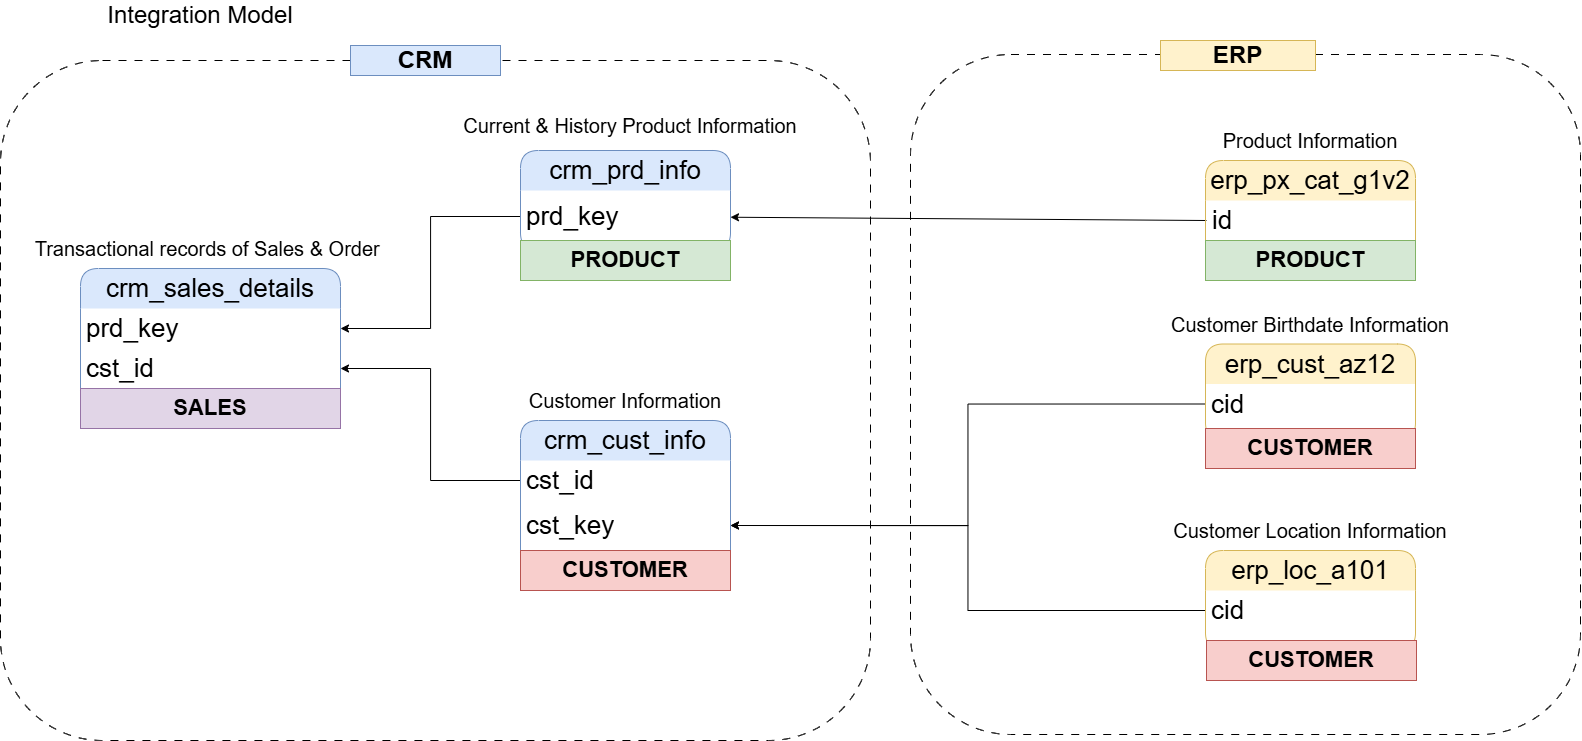

The diagram above was exported from draw.io. Its source (the exported page's mxGraphModel, read from the mxfile embedded in the PNG):
<mxGraphModel dx="2847" dy="768" grid="1" gridSize="10" guides="1" tooltips="1" connect="1" arrows="1" fold="1" page="1" pageScale="1" pageWidth="1169" pageHeight="827" math="0" shadow="0">
  <root>
    <mxCell id="0" />
    <mxCell id="1" parent="0" />
    <mxCell id="ltZCha-7qK-zWi8eaxsj-14" parent="1" style="rounded=1;whiteSpace=wrap;html=1;fillColor=none;dashed=1;dashPattern=8 8;" value="" vertex="1">
      <mxGeometry height="680" width="670" x="880" y="74" as="geometry" />
    </mxCell>
    <mxCell id="ltZCha-7qK-zWi8eaxsj-13" parent="1" style="rounded=1;whiteSpace=wrap;html=1;fillColor=none;dashed=1;dashPattern=8 8;" value="" vertex="1">
      <mxGeometry height="680" width="870" x="-30" y="80" as="geometry" />
    </mxCell>
    <mxCell id="q4KQDVFJ1qxNYy_aC81o-1" parent="1" style="text;html=1;whiteSpace=wrap;strokeColor=none;fillColor=none;align=center;verticalAlign=middle;rounded=0;" value="&lt;font style=&quot;font-size: 24px;&quot;&gt;Integration Model&lt;/font&gt;" vertex="1">
      <mxGeometry height="30" width="240" x="50" y="20" as="geometry" />
    </mxCell>
    <mxCell id="q4KQDVFJ1qxNYy_aC81o-59" edge="1" parent="1" source="q4KQDVFJ1qxNYy_aC81o-3" style="edgeStyle=orthogonalEdgeStyle;rounded=0;orthogonalLoop=1;jettySize=auto;html=1;exitX=0;exitY=0.5;exitDx=0;exitDy=0;entryX=1;entryY=0.5;entryDx=0;entryDy=0;" target="q4KQDVFJ1qxNYy_aC81o-21">
      <mxGeometry relative="1" as="geometry" />
    </mxCell>
    <mxCell id="q4KQDVFJ1qxNYy_aC81o-60" edge="1" parent="1" source="q4KQDVFJ1qxNYy_aC81o-38" style="edgeStyle=orthogonalEdgeStyle;rounded=0;orthogonalLoop=1;jettySize=auto;html=1;exitX=0;exitY=0.5;exitDx=0;exitDy=0;entryX=1;entryY=0.5;entryDx=0;entryDy=0;" target="q4KQDVFJ1qxNYy_aC81o-58">
      <mxGeometry relative="1" as="geometry" />
    </mxCell>
    <mxCell id="q4KQDVFJ1qxNYy_aC81o-62" edge="1" parent="1" source="q4KQDVFJ1qxNYy_aC81o-34" style="edgeStyle=orthogonalEdgeStyle;rounded=0;orthogonalLoop=1;jettySize=auto;html=1;exitX=0;exitY=0.5;exitDx=0;exitDy=0;entryX=1;entryY=0.5;entryDx=0;entryDy=0;" target="q4KQDVFJ1qxNYy_aC81o-58">
      <mxGeometry relative="1" as="geometry" />
    </mxCell>
    <mxCell id="q4KQDVFJ1qxNYy_aC81o-63" edge="1" parent="1" source="q4KQDVFJ1qxNYy_aC81o-43" style="edgeStyle=none;rounded=0;orthogonalLoop=1;jettySize=auto;html=1;exitX=0;exitY=0.5;exitDx=0;exitDy=0;" target="q4KQDVFJ1qxNYy_aC81o-11">
      <mxGeometry relative="1" as="geometry" />
    </mxCell>
    <mxCell id="zNJt0mRlIvsJOwV3RIp_-3" parent="1" style="text;html=1;whiteSpace=wrap;strokeColor=#6c8ebf;fillColor=#dae8fc;align=center;verticalAlign=middle;rounded=0;" value="&lt;b&gt;&lt;font style=&quot;font-size: 24px;&quot;&gt;CRM&lt;/font&gt;&lt;/b&gt;" vertex="1">
      <mxGeometry height="30" width="150" x="320" y="65" as="geometry" />
    </mxCell>
    <mxCell id="zNJt0mRlIvsJOwV3RIp_-4" parent="1" style="text;html=1;whiteSpace=wrap;strokeColor=#d6b656;fillColor=#fff2cc;align=center;verticalAlign=middle;rounded=0;" value="&lt;b&gt;&lt;font style=&quot;font-size: 24px;&quot;&gt;ERP&lt;/font&gt;&lt;/b&gt;" vertex="1">
      <mxGeometry height="30" width="155" x="1130" y="60" as="geometry" />
    </mxCell>
    <mxCell id="yBR8N6JeATPDAGS6zSuC-1" edge="1" parent="1" source="q4KQDVFJ1qxNYy_aC81o-11" style="edgeStyle=orthogonalEdgeStyle;rounded=0;orthogonalLoop=1;jettySize=auto;html=1;exitX=0;exitY=0.5;exitDx=0;exitDy=0;entryX=1;entryY=0.5;entryDx=0;entryDy=0;" target="q4KQDVFJ1qxNYy_aC81o-17">
      <mxGeometry relative="1" as="geometry" />
    </mxCell>
    <mxCell id="q4KQDVFJ1qxNYy_aC81o-44" connectable="0" parent="1" style="group" value="" vertex="1">
      <mxGeometry height="140" width="280" x="1140" y="530" as="geometry" />
    </mxCell>
    <mxCell id="q4KQDVFJ1qxNYy_aC81o-32" parent="q4KQDVFJ1qxNYy_aC81o-44" style="swimlane;fontStyle=0;childLayout=stackLayout;horizontal=1;startSize=40;horizontalStack=0;resizeParent=1;resizeParentMax=0;resizeLast=0;collapsible=1;marginBottom=0;whiteSpace=wrap;html=1;fillColor=#fff2cc;strokeColor=#d6b656;rounded=1;swimlaneLine=0;fontSize=26;container=0;" value="erp_loc_a101" vertex="1">
      <mxGeometry height="100" width="210" x="35" y="40" as="geometry">
        <mxRectangle height="40" width="200" x="210" y="200" as="alternateBounds" />
      </mxGeometry>
    </mxCell>
    <mxCell id="q4KQDVFJ1qxNYy_aC81o-33" parent="q4KQDVFJ1qxNYy_aC81o-44" style="text;html=1;whiteSpace=wrap;strokeColor=none;fillColor=none;align=center;verticalAlign=middle;rounded=0;container=0;" value="&lt;font style=&quot;font-size: 20px;&quot;&gt;Customer Location Information&lt;/font&gt;" vertex="1">
      <mxGeometry height="40" width="280" as="geometry" />
    </mxCell>
    <mxCell id="q4KQDVFJ1qxNYy_aC81o-34" parent="q4KQDVFJ1qxNYy_aC81o-44" style="text;strokeColor=none;fillColor=none;align=left;verticalAlign=middle;spacingLeft=4;spacingRight=4;overflow=hidden;points=[[0,0.5],[1,0.5]];portConstraint=eastwest;rotatable=0;whiteSpace=wrap;html=1;rounded=1;swimlaneLine=0;fontSize=26;container=0;" value="cid" vertex="1">
      <mxGeometry height="40" width="210" x="35" y="80" as="geometry" />
    </mxCell>
    <mxCell id="q4KQDVFJ1qxNYy_aC81o-41" parent="1" style="swimlane;fontStyle=0;childLayout=stackLayout;horizontal=1;startSize=40;horizontalStack=0;resizeParent=1;resizeParentMax=0;resizeLast=0;collapsible=1;marginBottom=0;whiteSpace=wrap;html=1;fillColor=#fff2cc;strokeColor=#d6b656;rounded=1;swimlaneLine=0;fontSize=26;container=0;" value="erp_px_cat_g1v2" vertex="1">
      <mxGeometry height="100" width="210" x="1175" y="180" as="geometry">
        <mxRectangle height="40" width="200" x="210" y="200" as="alternateBounds" />
      </mxGeometry>
    </mxCell>
    <mxCell id="q4KQDVFJ1qxNYy_aC81o-42" parent="1" style="text;html=1;whiteSpace=wrap;strokeColor=none;fillColor=none;align=center;verticalAlign=middle;rounded=0;container=0;" value="&lt;font style=&quot;font-size: 20px;&quot;&gt;Product Information&lt;/font&gt;" vertex="1">
      <mxGeometry height="40" width="210" x="1175" y="140" as="geometry" />
    </mxCell>
    <mxCell id="q4KQDVFJ1qxNYy_aC81o-43" parent="1" style="text;strokeColor=none;fillColor=none;align=left;verticalAlign=middle;spacingLeft=4;spacingRight=4;overflow=hidden;points=[[0,0.5],[1,0.5]];portConstraint=eastwest;rotatable=0;whiteSpace=wrap;html=1;rounded=1;swimlaneLine=0;fontSize=26;container=0;" value="id" vertex="1">
      <mxGeometry height="40" width="210" x="1176" y="220" as="geometry" />
    </mxCell>
    <mxCell id="ltZCha-7qK-zWi8eaxsj-5" connectable="0" parent="1" style="group" value="" vertex="1">
      <mxGeometry height="136.5" width="280" x="1140" y="323.5" as="geometry" />
    </mxCell>
    <mxCell id="q4KQDVFJ1qxNYy_aC81o-36" parent="ltZCha-7qK-zWi8eaxsj-5" style="swimlane;fontStyle=0;childLayout=stackLayout;horizontal=1;startSize=40;horizontalStack=0;resizeParent=1;resizeParentMax=0;resizeLast=0;collapsible=1;marginBottom=0;whiteSpace=wrap;html=1;fillColor=#fff2cc;strokeColor=#d6b656;rounded=1;swimlaneLine=0;fontSize=26;container=0;" value="erp_cust_az12" vertex="1">
      <mxGeometry height="96.5" width="210" x="35" y="40" as="geometry">
        <mxRectangle height="40" width="200" x="210" y="200" as="alternateBounds" />
      </mxGeometry>
    </mxCell>
    <mxCell id="q4KQDVFJ1qxNYy_aC81o-37" parent="ltZCha-7qK-zWi8eaxsj-5" style="text;html=1;whiteSpace=wrap;strokeColor=none;fillColor=none;align=center;verticalAlign=middle;rounded=0;container=0;" value="&lt;font style=&quot;font-size: 20px;&quot;&gt;Customer Birthdate Information&lt;/font&gt;" vertex="1">
      <mxGeometry height="40" width="280" as="geometry" />
    </mxCell>
    <mxCell id="q4KQDVFJ1qxNYy_aC81o-38" parent="ltZCha-7qK-zWi8eaxsj-5" style="text;strokeColor=none;fillColor=none;align=left;verticalAlign=middle;spacingLeft=4;spacingRight=4;overflow=hidden;points=[[0,0.5],[1,0.5]];portConstraint=eastwest;rotatable=0;whiteSpace=wrap;html=1;rounded=1;swimlaneLine=0;fontSize=26;container=0;" value="cid" vertex="1">
      <mxGeometry height="40" width="215" x="35" y="80" as="geometry" />
    </mxCell>
    <mxCell id="ltZCha-7qK-zWi8eaxsj-6" parent="1" style="whiteSpace=wrap;html=1;fillColor=#f8cecc;strokeColor=#b85450;" value="&lt;b style=&quot;&quot;&gt;&lt;font style=&quot;font-size: 22px;&quot;&gt;CUSTOMER&lt;/font&gt;&lt;/b&gt;" vertex="1">
      <mxGeometry height="40" width="210" x="1175" y="448" as="geometry" />
    </mxCell>
    <mxCell id="ltZCha-7qK-zWi8eaxsj-7" parent="1" style="whiteSpace=wrap;html=1;fillColor=#f8cecc;strokeColor=#b85450;" value="&lt;b style=&quot;&quot;&gt;&lt;font style=&quot;font-size: 22px;&quot;&gt;CUSTOMER&lt;/font&gt;&lt;/b&gt;" vertex="1">
      <mxGeometry height="40" width="210" x="1176" y="660" as="geometry" />
    </mxCell>
    <mxCell id="ltZCha-7qK-zWi8eaxsj-8" parent="1" style="whiteSpace=wrap;html=1;fillColor=#d5e8d4;strokeColor=#82b366;" value="&lt;b&gt;&lt;font style=&quot;font-size: 22px;&quot;&gt;PRODUCT&lt;/font&gt;&lt;/b&gt;" vertex="1">
      <mxGeometry height="40" width="210" x="1175" y="260" as="geometry" />
    </mxCell>
    <mxCell id="ltZCha-7qK-zWi8eaxsj-10" connectable="0" parent="1" style="group" value="" vertex="1">
      <mxGeometry height="200" width="360" y="248" as="geometry" />
    </mxCell>
    <mxCell id="q4KQDVFJ1qxNYy_aC81o-16" parent="ltZCha-7qK-zWi8eaxsj-10" style="swimlane;fontStyle=0;childLayout=stackLayout;horizontal=1;startSize=40;horizontalStack=0;resizeParent=1;resizeParentMax=0;resizeLast=0;collapsible=1;marginBottom=0;whiteSpace=wrap;html=1;fillColor=#dae8fc;strokeColor=#6c8ebf;rounded=1;swimlaneLine=0;fontSize=26;container=0;" value="crm_sales_details" vertex="1">
      <mxGeometry height="140" width="260" x="50" y="40" as="geometry">
        <mxRectangle height="40" width="200" x="210" y="200" as="alternateBounds" />
      </mxGeometry>
    </mxCell>
    <mxCell id="q4KQDVFJ1qxNYy_aC81o-18" parent="ltZCha-7qK-zWi8eaxsj-10" style="text;html=1;whiteSpace=wrap;strokeColor=none;fillColor=none;align=center;verticalAlign=middle;rounded=0;container=0;" value="&lt;font style=&quot;font-size: 20px;&quot;&gt;Transactional records of Sales &amp;amp; Order&amp;nbsp;&lt;/font&gt;" vertex="1">
      <mxGeometry height="40" width="360" as="geometry" />
    </mxCell>
    <mxCell id="q4KQDVFJ1qxNYy_aC81o-17" parent="ltZCha-7qK-zWi8eaxsj-10" style="text;strokeColor=none;fillColor=none;align=left;verticalAlign=middle;spacingLeft=4;spacingRight=4;overflow=hidden;points=[[0,0.5],[1,0.5]];portConstraint=eastwest;rotatable=0;whiteSpace=wrap;html=1;rounded=1;swimlaneLine=0;fontSize=26;container=0;" value="prd_key" vertex="1">
      <mxGeometry height="40" width="260" x="50" y="80" as="geometry" />
    </mxCell>
    <mxCell id="q4KQDVFJ1qxNYy_aC81o-21" parent="ltZCha-7qK-zWi8eaxsj-10" style="text;strokeColor=none;fillColor=none;align=left;verticalAlign=middle;spacingLeft=4;spacingRight=4;overflow=hidden;points=[[0,0.5],[1,0.5]];portConstraint=eastwest;rotatable=0;whiteSpace=wrap;html=1;rounded=1;swimlaneLine=0;fontSize=26;container=0;" value="cst_id" vertex="1">
      <mxGeometry height="40" width="260" x="50" y="120" as="geometry" />
    </mxCell>
    <mxCell id="ltZCha-7qK-zWi8eaxsj-9" parent="ltZCha-7qK-zWi8eaxsj-10" style="whiteSpace=wrap;html=1;fillColor=#e1d5e7;strokeColor=#9673a6;" value="&lt;b style=&quot;&quot;&gt;&lt;font style=&quot;font-size: 22px;&quot;&gt;SALES&lt;/font&gt;&lt;/b&gt;" vertex="1">
      <mxGeometry height="40" width="260" x="50" y="160" as="geometry" />
    </mxCell>
    <mxCell id="ltZCha-7qK-zWi8eaxsj-11" connectable="0" parent="1" style="group" value="" vertex="1">
      <mxGeometry height="210" width="210" x="490" y="400" as="geometry" />
    </mxCell>
    <mxCell id="q4KQDVFJ1qxNYy_aC81o-2" parent="ltZCha-7qK-zWi8eaxsj-11" style="swimlane;fontStyle=0;childLayout=stackLayout;horizontal=1;startSize=40;horizontalStack=0;resizeParent=1;resizeParentMax=0;resizeLast=0;collapsible=1;marginBottom=0;whiteSpace=wrap;html=1;fillColor=#dae8fc;strokeColor=#6c8ebf;rounded=1;swimlaneLine=0;fontSize=26;container=0;" value="crm_cust_info" vertex="1">
      <mxGeometry height="150" width="210" y="40" as="geometry">
        <mxRectangle height="40" width="200" x="210" y="200" as="alternateBounds" />
      </mxGeometry>
    </mxCell>
    <mxCell id="q4KQDVFJ1qxNYy_aC81o-7" parent="ltZCha-7qK-zWi8eaxsj-11" style="text;html=1;whiteSpace=wrap;strokeColor=none;fillColor=none;align=center;verticalAlign=middle;rounded=0;container=0;" value="&lt;font style=&quot;font-size: 20px;&quot;&gt;Customer Information&lt;/font&gt;" vertex="1">
      <mxGeometry height="40" width="210" as="geometry" />
    </mxCell>
    <mxCell id="ltZCha-7qK-zWi8eaxsj-3" parent="ltZCha-7qK-zWi8eaxsj-11" style="whiteSpace=wrap;html=1;fillColor=#f8cecc;strokeColor=#b85450;" value="&lt;b style=&quot;&quot;&gt;&lt;font style=&quot;font-size: 22px;&quot;&gt;CUSTOMER&lt;/font&gt;&lt;/b&gt;" vertex="1">
      <mxGeometry height="40" width="210" y="170" as="geometry" />
    </mxCell>
    <mxCell id="q4KQDVFJ1qxNYy_aC81o-3" parent="ltZCha-7qK-zWi8eaxsj-11" style="text;strokeColor=none;fillColor=none;align=left;verticalAlign=middle;spacingLeft=4;spacingRight=4;overflow=hidden;points=[[0,0.5],[1,0.5]];portConstraint=eastwest;rotatable=0;whiteSpace=wrap;html=1;rounded=1;swimlaneLine=0;fontSize=26;container=0;" value="cst_id" vertex="1">
      <mxGeometry height="40" width="210" y="80" as="geometry" />
    </mxCell>
    <mxCell id="q4KQDVFJ1qxNYy_aC81o-58" parent="ltZCha-7qK-zWi8eaxsj-11" style="text;strokeColor=none;fillColor=none;align=left;verticalAlign=middle;spacingLeft=4;spacingRight=4;overflow=hidden;points=[[0,0.5],[1,0.5]];portConstraint=eastwest;rotatable=0;whiteSpace=wrap;html=1;rounded=1;swimlaneLine=0;fontSize=26;container=0;" value="cst_key" vertex="1">
      <mxGeometry height="50" width="210" y="120" as="geometry" />
    </mxCell>
    <mxCell id="ltZCha-7qK-zWi8eaxsj-12" connectable="0" parent="1" style="group" value="" vertex="1">
      <mxGeometry height="180" width="360" x="420" y="120" as="geometry" />
    </mxCell>
    <mxCell id="q4KQDVFJ1qxNYy_aC81o-28" connectable="0" parent="ltZCha-7qK-zWi8eaxsj-12" style="group" value="" vertex="1">
      <mxGeometry height="150" width="360" as="geometry" />
    </mxCell>
    <mxCell id="q4KQDVFJ1qxNYy_aC81o-10" parent="q4KQDVFJ1qxNYy_aC81o-28" style="swimlane;fontStyle=0;childLayout=stackLayout;horizontal=1;startSize=40;horizontalStack=0;resizeParent=1;resizeParentMax=0;resizeLast=0;collapsible=1;marginBottom=0;whiteSpace=wrap;html=1;fillColor=#dae8fc;strokeColor=#6c8ebf;rounded=1;swimlaneLine=0;fontSize=26;container=0;" value="crm_prd_info" vertex="1">
      <mxGeometry height="100" width="210" x="70" y="50" as="geometry">
        <mxRectangle height="40" width="200" x="210" y="200" as="alternateBounds" />
      </mxGeometry>
    </mxCell>
    <mxCell id="q4KQDVFJ1qxNYy_aC81o-12" parent="q4KQDVFJ1qxNYy_aC81o-28" style="text;html=1;whiteSpace=wrap;strokeColor=none;fillColor=none;align=center;verticalAlign=middle;rounded=0;container=0;" value="&lt;font style=&quot;font-size: 20px;&quot;&gt;Current &amp;amp; History Product Information&lt;/font&gt;" vertex="1">
      <mxGeometry height="50" width="360" as="geometry" />
    </mxCell>
    <mxCell id="q4KQDVFJ1qxNYy_aC81o-11" parent="q4KQDVFJ1qxNYy_aC81o-28" style="text;strokeColor=none;fillColor=none;align=left;verticalAlign=middle;spacingLeft=4;spacingRight=4;overflow=hidden;points=[[0,0.5],[1,0.5]];portConstraint=eastwest;rotatable=0;whiteSpace=wrap;html=1;rounded=1;swimlaneLine=0;fontSize=26;container=0;" value="prd_key" vertex="1">
      <mxGeometry height="50" width="210" x="70" y="91" as="geometry" />
    </mxCell>
    <mxCell id="ltZCha-7qK-zWi8eaxsj-2" parent="ltZCha-7qK-zWi8eaxsj-12" style="whiteSpace=wrap;html=1;fillColor=#d5e8d4;strokeColor=#82b366;" value="&lt;b&gt;&lt;font style=&quot;font-size: 22px;&quot;&gt;PRODUCT&lt;/font&gt;&lt;/b&gt;" vertex="1">
      <mxGeometry height="40" width="210" x="70" y="140" as="geometry" />
    </mxCell>
  </root>
</mxGraphModel>